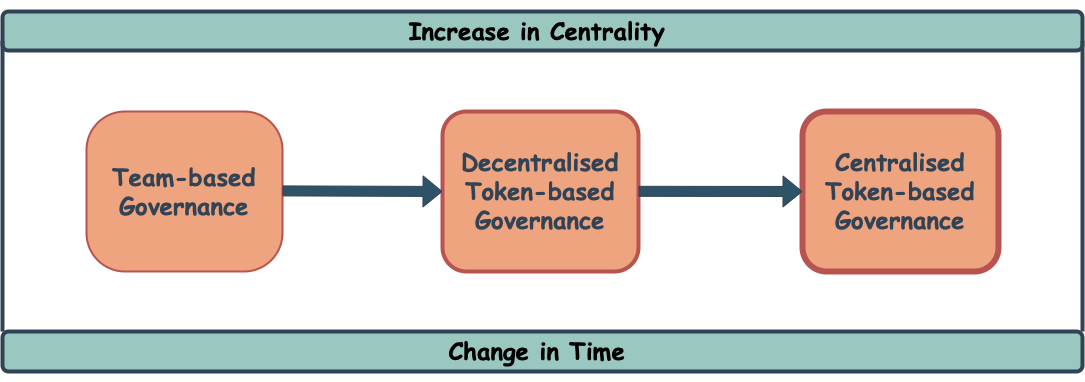

The diagram above was exported from draw.io. Its source (the exported page's mxGraphModel, read from the mxfile embedded in the PNG):
<mxGraphModel dx="1260" dy="867" grid="1" gridSize="10" guides="1" tooltips="1" connect="1" arrows="1" fold="1" page="1" pageScale="1" pageWidth="827" pageHeight="1169" math="0" shadow="0">
  <root>
    <mxCell id="0" />
    <mxCell id="1" parent="0" />
    <mxCell id="gMB_zFFxVmB4Xs2BB8ZC-11" value="&lt;h1 style=&quot;border-color: var(--border-color);&quot;&gt;&lt;font style=&quot;border-color: var(--border-color);&quot; face=&quot;Comic Sans MS&quot;&gt;Increase in Centrality&amp;nbsp;&lt;/font&gt;&lt;/h1&gt;" style="rounded=1;whiteSpace=wrap;html=1;fillStyle=auto;fillColor=#9AC7BF;strokeColor=#314354;strokeWidth=4;" vertex="1" parent="1">
      <mxGeometry x="80" y="280" width="1080" height="39" as="geometry" />
    </mxCell>
    <mxCell id="gMB_zFFxVmB4Xs2BB8ZC-12" value="&lt;h1&gt;&lt;font face=&quot;Comic Sans MS&quot;&gt;Change in Time&amp;nbsp;&lt;/font&gt;&lt;/h1&gt;" style="rounded=1;whiteSpace=wrap;html=1;strokeWidth=4;fillColor=#9AC7BF;strokeColor=#314354;" vertex="1" parent="1">
      <mxGeometry x="80" y="600" width="1080" height="40" as="geometry" />
    </mxCell>
    <mxCell id="gMB_zFFxVmB4Xs2BB8ZC-4" value="&lt;h1&gt;&lt;font color=&quot;#314354&quot; face=&quot;Comic Sans MS&quot;&gt;Team-based Governance&lt;/font&gt;&lt;/h1&gt;" style="rounded=1;whiteSpace=wrap;html=1;fillColor=#EEA47FFF;strokeColor=#B85450;strokeWidth=2;arcSize=24;" vertex="1" parent="1">
      <mxGeometry x="164" y="380" width="196" height="160" as="geometry" />
    </mxCell>
    <mxCell id="gMB_zFFxVmB4Xs2BB8ZC-7" value="&lt;h1 style=&quot;border-color: var(--border-color);&quot;&gt;&lt;font color=&quot;#314354&quot; face=&quot;Comic Sans MS&quot;&gt;&lt;span style=&quot;caret-color: rgb(255, 255, 255);&quot;&gt;Decentralised Token-based Governance&lt;/span&gt;&lt;/font&gt;&lt;/h1&gt;" style="rounded=1;whiteSpace=wrap;html=1;fillColor=#EEA47FFF;strokeColor=#B85450;strokeWidth=4;" vertex="1" parent="1">
      <mxGeometry x="520" y="380" width="196" height="160" as="geometry" />
    </mxCell>
    <mxCell id="gMB_zFFxVmB4Xs2BB8ZC-8" value="&lt;h1 style=&quot;border-color: var(--border-color);&quot;&gt;&lt;font color=&quot;#314354&quot; style=&quot;border-color: var(--border-color);&quot; face=&quot;Comic Sans MS&quot;&gt;Centralised Token-based Governance&lt;/font&gt;&lt;/h1&gt;" style="rounded=1;whiteSpace=wrap;html=1;fillColor=#EEA47FFF;strokeColor=#B85450;strokeWidth=6;" vertex="1" parent="1">
      <mxGeometry x="880" y="380" width="196" height="160" as="geometry" />
    </mxCell>
    <mxCell id="gMB_zFFxVmB4Xs2BB8ZC-13" value="" style="shape=flexArrow;endArrow=classic;html=1;rounded=0;entryX=0;entryY=0.5;entryDx=0;entryDy=0;fillColor=#2E5266FF;strokeColor=#314354;" edge="1" parent="1" target="gMB_zFFxVmB4Xs2BB8ZC-7">
      <mxGeometry width="50" height="50" relative="1" as="geometry">
        <mxPoint x="360" y="459.40999999999997" as="sourcePoint" />
        <mxPoint x="510" y="460" as="targetPoint" />
      </mxGeometry>
    </mxCell>
    <mxCell id="gMB_zFFxVmB4Xs2BB8ZC-15" value="" style="shape=flexArrow;endArrow=classic;html=1;rounded=0;entryX=0;entryY=0.5;entryDx=0;entryDy=0;fillColor=#2E5266FF;strokeColor=#314354;" edge="1" parent="1" target="gMB_zFFxVmB4Xs2BB8ZC-8">
      <mxGeometry width="50" height="50" relative="1" as="geometry">
        <mxPoint x="716" y="459.82" as="sourcePoint" />
        <mxPoint x="876" y="459.41" as="targetPoint" />
      </mxGeometry>
    </mxCell>
    <mxCell id="gMB_zFFxVmB4Xs2BB8ZC-25" value="" style="endArrow=none;html=1;rounded=0;entryX=1;entryY=0.75;entryDx=0;entryDy=0;exitX=1;exitY=0;exitDx=0;exitDy=0;strokeWidth=4;strokeColor=#314354;" edge="1" parent="1" source="gMB_zFFxVmB4Xs2BB8ZC-12" target="gMB_zFFxVmB4Xs2BB8ZC-11">
      <mxGeometry width="50" height="50" relative="1" as="geometry">
        <mxPoint x="1120" y="410" as="sourcePoint" />
        <mxPoint x="1170" y="360" as="targetPoint" />
      </mxGeometry>
    </mxCell>
    <mxCell id="gMB_zFFxVmB4Xs2BB8ZC-26" value="" style="endArrow=none;html=1;rounded=0;entryX=0;entryY=0.75;entryDx=0;entryDy=0;exitX=0;exitY=0;exitDx=0;exitDy=0;strokeWidth=4;strokeColor=#314354;" edge="1" parent="1" source="gMB_zFFxVmB4Xs2BB8ZC-12" target="gMB_zFFxVmB4Xs2BB8ZC-11">
      <mxGeometry width="50" height="50" relative="1" as="geometry">
        <mxPoint x="80" y="430" as="sourcePoint" />
        <mxPoint x="130" y="380" as="targetPoint" />
      </mxGeometry>
    </mxCell>
  </root>
</mxGraphModel>